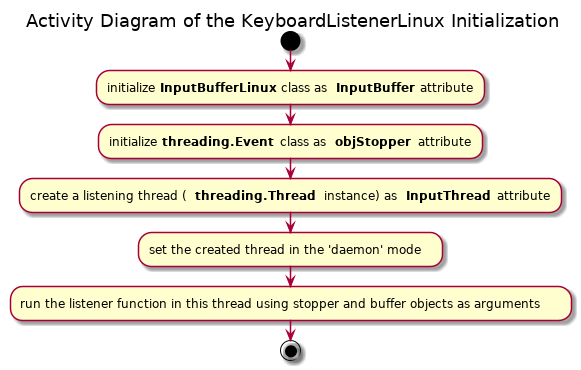

The diagram above was rendered by PlantUML. Its source (embedded in the PNG):
@startuml

title Activity Diagram of the KeyboardListenerLinux Initialization

start

:initialize <b>InputBufferLinux</b> class as <b>InputBuffer</b> attribute;

:initialize <b>threading.Event</b> class as <b>objStopper</b> attribute;

:create a listening thread (<b>threading.Thread</b> instance) as <b>InputThread</b> attribute;

:set the created thread in the 'daemon' mode;

:run the listener function in this thread using stopper and buffer objects as arguments;

stop

@enduml